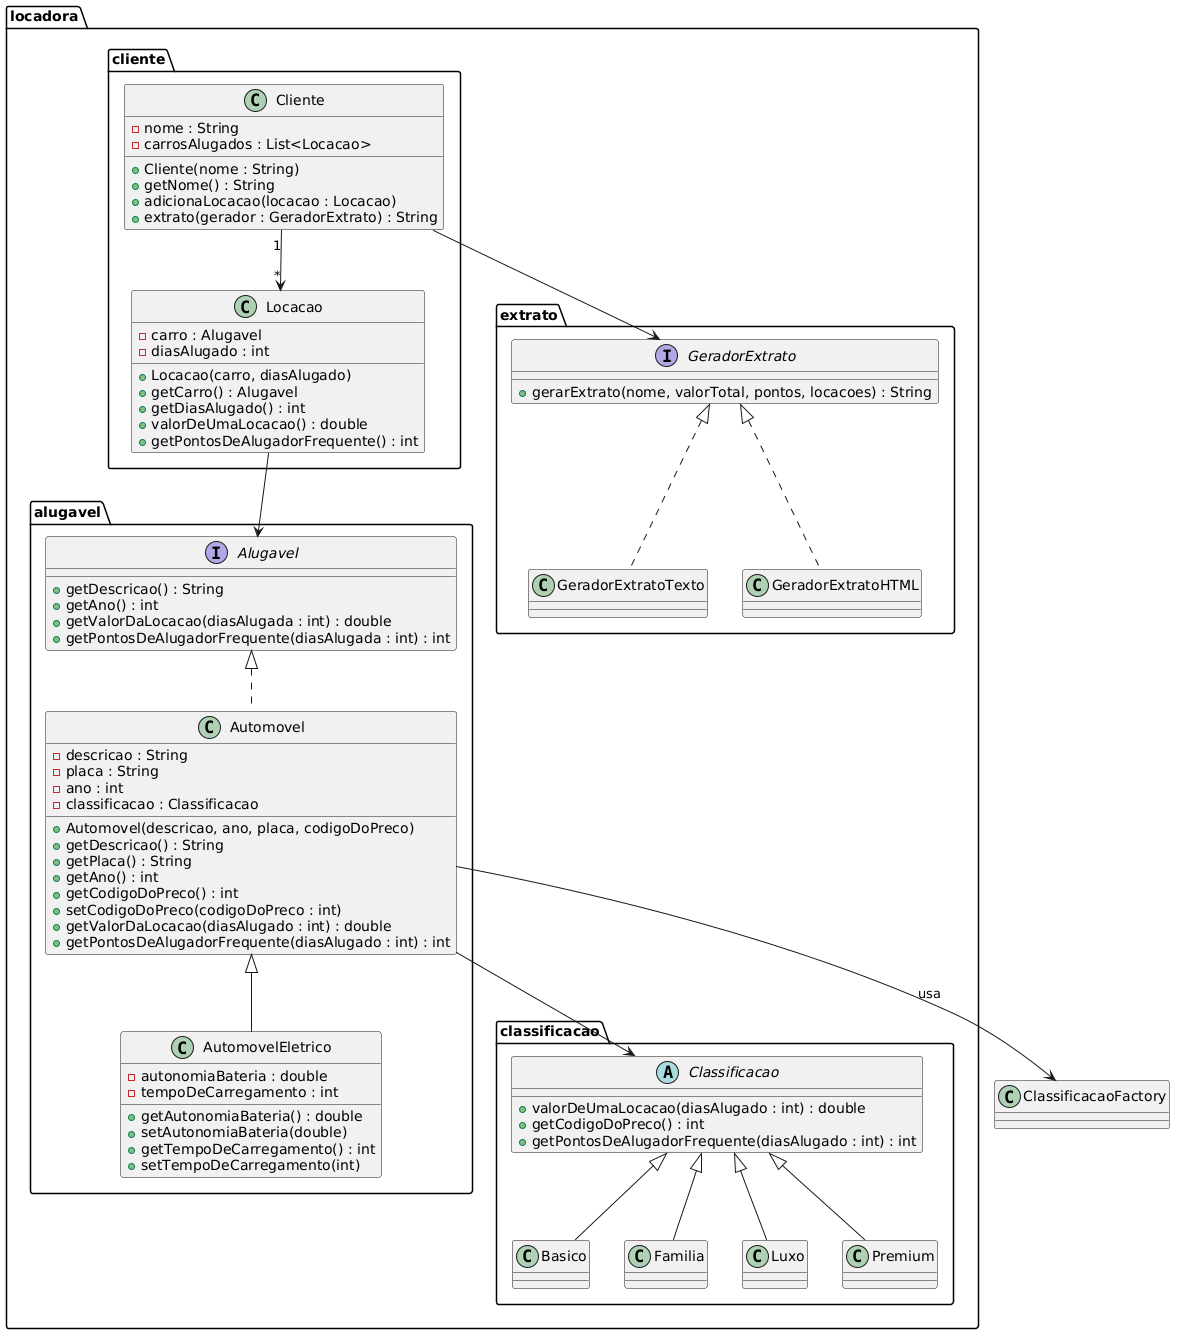

The diagram above was rendered by PlantUML. Its source (embedded in the PNG):
@startuml
' ================= PACOTE ALUGAVEL =================
package "locadora.alugavel" {

    interface Alugavel {
        +getDescricao() : String
        +getAno() : int
        +getValorDaLocacao(diasAlugada : int) : double
        +getPontosDeAlugadorFrequente(diasAlugada : int) : int
    }

    class Automovel {
        -descricao : String
        -placa : String
        -ano : int
        -classificacao : Classificacao

        +Automovel(descricao, ano, placa, codigoDoPreco)
        +getDescricao() : String
        +getPlaca() : String
        +getAno() : int
        +getCodigoDoPreco() : int
        +setCodigoDoPreco(codigoDoPreco : int)
        +getValorDaLocacao(diasAlugado : int) : double
        +getPontosDeAlugadorFrequente(diasAlugado : int) : int
    }

    class AutomovelEletrico {
        -autonomiaBateria : double
        -tempoDeCarregamento : int

        +getAutonomiaBateria() : double
        +setAutonomiaBateria(double)
        +getTempoDeCarregamento() : int
        +setTempoDeCarregamento(int)
    }

    Alugavel <|.. Automovel
    Automovel <|-- AutomovelEletrico
}

' ================= PACOTE CLASSIFICACAO =================
package "locadora.classificacao" {

    abstract class Classificacao {
        +valorDeUmaLocacao(diasAlugado : int) : double
        +getCodigoDoPreco() : int
        +getPontosDeAlugadorFrequente(diasAlugado : int) : int
    }

    class Basico
    class Familia
    class Luxo
    class Premium

    Classificacao <|-- Basico
    Classificacao <|-- Familia
    Classificacao <|-- Luxo
    Classificacao <|-- Premium
}

' ================= PACOTE CLIENTE =================
package "locadora.cliente" {

    class Cliente {
        -nome : String
        -carrosAlugados : List<Locacao>

        +Cliente(nome : String)
        +getNome() : String
        +adicionaLocacao(locacao : Locacao)
        +extrato(gerador : GeradorExtrato) : String
    }

    class Locacao {
        -carro : Alugavel
        -diasAlugado : int

        +Locacao(carro, diasAlugado)
        +getCarro() : Alugavel
        +getDiasAlugado() : int
        +valorDeUmaLocacao() : double
        +getPontosDeAlugadorFrequente() : int
    }

    Cliente "1" --> "*" Locacao
    Locacao --> Alugavel
}

' ================= PACOTE EXTRATO =================
package "locadora.extrato" {

    interface GeradorExtrato {
        +gerarExtrato(nome, valorTotal, pontos, locacoes) : String
    }

    class GeradorExtratoTexto
    class GeradorExtratoHTML

    GeradorExtrato <|.. GeradorExtratoTexto
    GeradorExtrato <|.. GeradorExtratoHTML
}

' ================= RELACOES ENTRE PACOTES =================

Automovel --> Classificacao
Automovel --> ClassificacaoFactory : usa
Cliente --> GeradorExtrato
@enduml